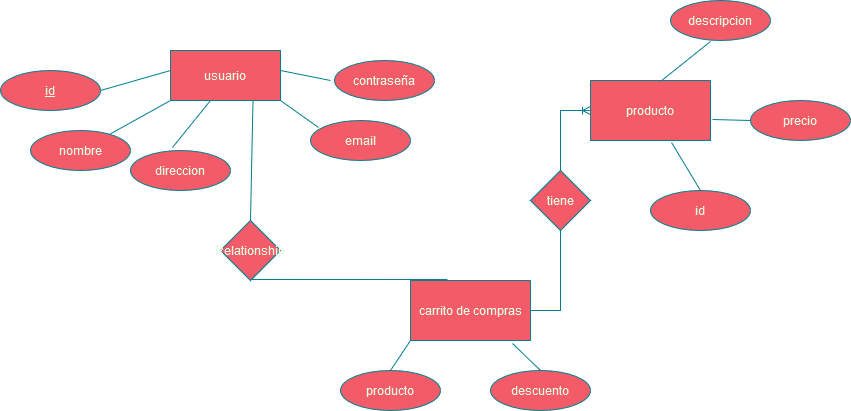

The diagram above was exported from draw.io. Its source (the exported page's mxGraphModel, read from the mxfile embedded in the PNG):
<mxGraphModel dx="1707" dy="470" grid="1" gridSize="10" guides="1" tooltips="1" connect="1" arrows="1" fold="1" page="1" pageScale="1" pageWidth="827" pageHeight="1169" math="0" shadow="0">
  <root>
    <mxCell id="0" />
    <mxCell id="1" parent="0" />
    <mxCell id="tKj9R0h-ETqL17zZxoi0-4" value="usuario" style="rounded=0;whiteSpace=wrap;html=1;strokeColor=#028090;fontColor=#E4FDE1;fillColor=#F45B69;" vertex="1" parent="1">
      <mxGeometry x="150" y="100" width="110" height="50" as="geometry" />
    </mxCell>
    <mxCell id="tKj9R0h-ETqL17zZxoi0-5" value="carrito de compras" style="rounded=0;whiteSpace=wrap;html=1;strokeColor=#028090;fontColor=#E4FDE1;fillColor=#F45B69;" vertex="1" parent="1">
      <mxGeometry x="390" y="330" width="120" height="60" as="geometry" />
    </mxCell>
    <mxCell id="tKj9R0h-ETqL17zZxoi0-6" value="producto" style="rounded=0;whiteSpace=wrap;html=1;strokeColor=#028090;fontColor=#E4FDE1;fillColor=#F45B69;" vertex="1" parent="1">
      <mxGeometry x="570" y="130" width="120" height="60" as="geometry" />
    </mxCell>
    <mxCell id="tKj9R0h-ETqL17zZxoi0-10" value="id" style="ellipse;whiteSpace=wrap;html=1;align=center;fontStyle=4;strokeColor=#028090;fontColor=#E4FDE1;fillColor=#F45B69;" vertex="1" parent="1">
      <mxGeometry x="-20" y="120" width="100" height="40" as="geometry" />
    </mxCell>
    <mxCell id="tKj9R0h-ETqL17zZxoi0-23" value="nombre" style="ellipse;whiteSpace=wrap;html=1;align=center;strokeColor=#028090;fontColor=#E4FDE1;fillColor=#F45B69;" vertex="1" parent="1">
      <mxGeometry x="10" y="180" width="100" height="40" as="geometry" />
    </mxCell>
    <mxCell id="tKj9R0h-ETqL17zZxoi0-25" value="direccion" style="ellipse;whiteSpace=wrap;html=1;align=center;strokeColor=#028090;fontColor=#E4FDE1;fillColor=#F45B69;" vertex="1" parent="1">
      <mxGeometry x="110" y="200" width="100" height="40" as="geometry" />
    </mxCell>
    <mxCell id="tKj9R0h-ETqL17zZxoi0-33" value="email" style="ellipse;whiteSpace=wrap;html=1;align=center;strokeColor=#028090;fontColor=#E4FDE1;fillColor=#F45B69;" vertex="1" parent="1">
      <mxGeometry x="290" y="170" width="100" height="40" as="geometry" />
    </mxCell>
    <mxCell id="tKj9R0h-ETqL17zZxoi0-34" value="contraseña" style="ellipse;whiteSpace=wrap;html=1;align=center;strokeColor=#028090;fontColor=#E4FDE1;fillColor=#F45B69;" vertex="1" parent="1">
      <mxGeometry x="314" y="110" width="100" height="40" as="geometry" />
    </mxCell>
    <mxCell id="tKj9R0h-ETqL17zZxoi0-38" value="" style="endArrow=none;html=1;rounded=0;strokeColor=#028090;fontColor=#E4FDE1;fillColor=#F45B69;exitX=0.42;exitY=-0.075;exitDx=0;exitDy=0;exitPerimeter=0;" edge="1" parent="1" source="tKj9R0h-ETqL17zZxoi0-25">
      <mxGeometry relative="1" as="geometry">
        <mxPoint x="200" y="200" as="sourcePoint" />
        <mxPoint x="190" y="150" as="targetPoint" />
      </mxGeometry>
    </mxCell>
    <mxCell id="tKj9R0h-ETqL17zZxoi0-39" value="" style="endArrow=none;html=1;rounded=0;strokeColor=#028090;fontColor=#E4FDE1;fillColor=#F45B69;entryX=0;entryY=1;entryDx=0;entryDy=0;" edge="1" parent="1" source="tKj9R0h-ETqL17zZxoi0-23" target="tKj9R0h-ETqL17zZxoi0-4">
      <mxGeometry relative="1" as="geometry">
        <mxPoint x="120" y="193.5" as="sourcePoint" />
        <mxPoint x="138" y="146.5" as="targetPoint" />
      </mxGeometry>
    </mxCell>
    <mxCell id="tKj9R0h-ETqL17zZxoi0-40" value="" style="endArrow=none;html=1;rounded=0;strokeColor=#028090;fontColor=#E4FDE1;fillColor=#F45B69;entryX=0;entryY=1;entryDx=0;entryDy=0;exitX=1;exitY=0.5;exitDx=0;exitDy=0;" edge="1" parent="1" source="tKj9R0h-ETqL17zZxoi0-10">
      <mxGeometry relative="1" as="geometry">
        <mxPoint x="89" y="154" as="sourcePoint" />
        <mxPoint x="150" y="120" as="targetPoint" />
      </mxGeometry>
    </mxCell>
    <mxCell id="tKj9R0h-ETqL17zZxoi0-41" value="" style="endArrow=none;html=1;rounded=0;strokeColor=#028090;fontColor=#E4FDE1;fillColor=#F45B69;exitX=0.08;exitY=0.175;exitDx=0;exitDy=0;exitPerimeter=0;entryX=1;entryY=1;entryDx=0;entryDy=0;" edge="1" parent="1" source="tKj9R0h-ETqL17zZxoi0-33" target="tKj9R0h-ETqL17zZxoi0-4">
      <mxGeometry relative="1" as="geometry">
        <mxPoint x="250" y="193.5" as="sourcePoint" />
        <mxPoint x="268" y="146.5" as="targetPoint" />
      </mxGeometry>
    </mxCell>
    <mxCell id="tKj9R0h-ETqL17zZxoi0-43" value="" style="endArrow=none;html=1;rounded=0;strokeColor=#028090;fontColor=#E4FDE1;fillColor=#F45B69;entryX=1;entryY=1;entryDx=0;entryDy=0;" edge="1" parent="1">
      <mxGeometry relative="1" as="geometry">
        <mxPoint x="310" y="130" as="sourcePoint" />
        <mxPoint x="260" y="120" as="targetPoint" />
      </mxGeometry>
    </mxCell>
    <mxCell id="tKj9R0h-ETqL17zZxoi0-44" value="" style="endArrow=none;html=1;rounded=0;strokeColor=#028090;fontColor=#E4FDE1;fillColor=#F45B69;exitX=0.75;exitY=1;exitDx=0;exitDy=0;entryX=0.308;entryY=-0.017;entryDx=0;entryDy=0;entryPerimeter=0;" edge="1" parent="1" source="tKj9R0h-ETqL17zZxoi0-60" target="tKj9R0h-ETqL17zZxoi0-5">
      <mxGeometry relative="1" as="geometry">
        <mxPoint x="340" y="340" as="sourcePoint" />
        <mxPoint x="500" y="340" as="targetPoint" />
        <Array as="points">
          <mxPoint x="230" y="329" />
        </Array>
      </mxGeometry>
    </mxCell>
    <mxCell id="tKj9R0h-ETqL17zZxoi0-45" value="" style="edgeStyle=entityRelationEdgeStyle;fontSize=12;html=1;endArrow=ERoneToMany;rounded=0;strokeColor=#028090;fontColor=#E4FDE1;fillColor=#F45B69;exitX=1;exitY=0.5;exitDx=0;exitDy=0;entryX=0;entryY=0.5;entryDx=0;entryDy=0;" edge="1" parent="1" source="tKj9R0h-ETqL17zZxoi0-5" target="tKj9R0h-ETqL17zZxoi0-6">
      <mxGeometry width="100" height="100" relative="1" as="geometry">
        <mxPoint x="540" y="280" as="sourcePoint" />
        <mxPoint x="640" y="180" as="targetPoint" />
        <Array as="points">
          <mxPoint x="630" y="200" />
        </Array>
      </mxGeometry>
    </mxCell>
    <mxCell id="tKj9R0h-ETqL17zZxoi0-46" value="producto" style="ellipse;whiteSpace=wrap;html=1;align=center;strokeColor=#028090;fontColor=#E4FDE1;fillColor=#F45B69;" vertex="1" parent="1">
      <mxGeometry x="320" y="420" width="100" height="40" as="geometry" />
    </mxCell>
    <mxCell id="tKj9R0h-ETqL17zZxoi0-47" value="descuento" style="ellipse;whiteSpace=wrap;html=1;align=center;strokeColor=#028090;fontColor=#E4FDE1;fillColor=#F45B69;" vertex="1" parent="1">
      <mxGeometry x="470" y="420" width="100" height="40" as="geometry" />
    </mxCell>
    <mxCell id="tKj9R0h-ETqL17zZxoi0-48" value="id" style="ellipse;whiteSpace=wrap;html=1;align=center;strokeColor=#028090;fontColor=#E4FDE1;fillColor=#F45B69;" vertex="1" parent="1">
      <mxGeometry x="630" y="240" width="100" height="40" as="geometry" />
    </mxCell>
    <mxCell id="tKj9R0h-ETqL17zZxoi0-49" value="precio" style="ellipse;whiteSpace=wrap;html=1;align=center;strokeColor=#028090;fontColor=#E4FDE1;fillColor=#F45B69;" vertex="1" parent="1">
      <mxGeometry x="730" y="150" width="100" height="40" as="geometry" />
    </mxCell>
    <mxCell id="tKj9R0h-ETqL17zZxoi0-50" value="descripcion" style="ellipse;whiteSpace=wrap;html=1;align=center;strokeColor=#028090;fontColor=#E4FDE1;fillColor=#F45B69;" vertex="1" parent="1">
      <mxGeometry x="650" y="50" width="100" height="40" as="geometry" />
    </mxCell>
    <mxCell id="tKj9R0h-ETqL17zZxoi0-51" value="" style="endArrow=none;html=1;rounded=0;strokeColor=#028090;fontColor=#E4FDE1;fillColor=#F45B69;entryX=0;entryY=1;entryDx=0;entryDy=0;exitX=0.5;exitY=0;exitDx=0;exitDy=0;" edge="1" parent="1" source="tKj9R0h-ETqL17zZxoi0-46" target="tKj9R0h-ETqL17zZxoi0-5">
      <mxGeometry relative="1" as="geometry">
        <mxPoint x="370" y="410" as="sourcePoint" />
        <mxPoint x="500" y="280" as="targetPoint" />
      </mxGeometry>
    </mxCell>
    <mxCell id="tKj9R0h-ETqL17zZxoi0-52" value="" style="endArrow=none;html=1;rounded=0;strokeColor=#028090;fontColor=#E4FDE1;fillColor=#F45B69;entryX=0.5;entryY=0;entryDx=0;entryDy=0;exitX=0.85;exitY=1.05;exitDx=0;exitDy=0;exitPerimeter=0;" edge="1" parent="1" source="tKj9R0h-ETqL17zZxoi0-5" target="tKj9R0h-ETqL17zZxoi0-47">
      <mxGeometry relative="1" as="geometry">
        <mxPoint x="340" y="280" as="sourcePoint" />
        <mxPoint x="500" y="280" as="targetPoint" />
      </mxGeometry>
    </mxCell>
    <mxCell id="tKj9R0h-ETqL17zZxoi0-53" value="" style="endArrow=none;html=1;rounded=0;strokeColor=#028090;fontColor=#E4FDE1;fillColor=#F45B69;exitX=0.5;exitY=0;exitDx=0;exitDy=0;entryX=0.675;entryY=1.033;entryDx=0;entryDy=0;entryPerimeter=0;" edge="1" parent="1" source="tKj9R0h-ETqL17zZxoi0-48" target="tKj9R0h-ETqL17zZxoi0-6">
      <mxGeometry relative="1" as="geometry">
        <mxPoint x="340" y="280" as="sourcePoint" />
        <mxPoint x="500" y="280" as="targetPoint" />
      </mxGeometry>
    </mxCell>
    <mxCell id="tKj9R0h-ETqL17zZxoi0-54" value="" style="endArrow=none;html=1;rounded=0;strokeColor=#028090;fontColor=#E4FDE1;fillColor=#F45B69;entryX=0;entryY=0.5;entryDx=0;entryDy=0;exitX=1.017;exitY=0.65;exitDx=0;exitDy=0;exitPerimeter=0;" edge="1" parent="1" source="tKj9R0h-ETqL17zZxoi0-6" target="tKj9R0h-ETqL17zZxoi0-49">
      <mxGeometry relative="1" as="geometry">
        <mxPoint x="340" y="280" as="sourcePoint" />
        <mxPoint x="500" y="280" as="targetPoint" />
      </mxGeometry>
    </mxCell>
    <mxCell id="tKj9R0h-ETqL17zZxoi0-55" value="" style="endArrow=none;html=1;rounded=0;strokeColor=#028090;fontColor=#E4FDE1;fillColor=#F45B69;entryX=0.4;entryY=1.025;entryDx=0;entryDy=0;entryPerimeter=0;exitX=0.583;exitY=0.017;exitDx=0;exitDy=0;exitPerimeter=0;" edge="1" parent="1" source="tKj9R0h-ETqL17zZxoi0-6" target="tKj9R0h-ETqL17zZxoi0-50">
      <mxGeometry relative="1" as="geometry">
        <mxPoint x="340" y="280" as="sourcePoint" />
        <mxPoint x="500" y="280" as="targetPoint" />
      </mxGeometry>
    </mxCell>
    <mxCell id="tKj9R0h-ETqL17zZxoi0-59" value="tiene" style="shape=rhombus;perimeter=rhombusPerimeter;whiteSpace=wrap;html=1;align=center;strokeColor=#028090;fontColor=#E4FDE1;fillColor=#F45B69;direction=south;" vertex="1" parent="1">
      <mxGeometry x="510" y="220" width="60" height="60" as="geometry" />
    </mxCell>
    <mxCell id="tKj9R0h-ETqL17zZxoi0-61" value="" style="endArrow=none;html=1;rounded=0;strokeColor=#028090;fontColor=#E4FDE1;fillColor=#F45B69;exitX=0.75;exitY=1;exitDx=0;exitDy=0;entryX=0.5;entryY=0;entryDx=0;entryDy=0;" edge="1" parent="1" source="tKj9R0h-ETqL17zZxoi0-4" target="tKj9R0h-ETqL17zZxoi0-60">
      <mxGeometry relative="1" as="geometry">
        <mxPoint x="233" y="150" as="sourcePoint" />
        <mxPoint x="427" y="329" as="targetPoint" />
        <Array as="points" />
      </mxGeometry>
    </mxCell>
    <mxCell id="tKj9R0h-ETqL17zZxoi0-60" value="Relationship" style="shape=rhombus;perimeter=rhombusPerimeter;whiteSpace=wrap;html=1;align=center;strokeColor=#028090;fontColor=#E4FDE1;fillColor=#F45B69;" vertex="1" parent="1">
      <mxGeometry x="200" y="270" width="60" height="60" as="geometry" />
    </mxCell>
  </root>
</mxGraphModel>